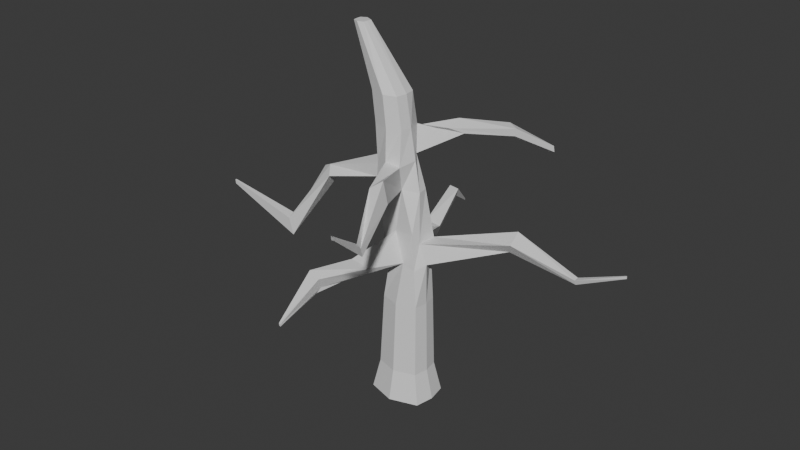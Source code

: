 # Source: Tree_2.blend  (saved by Blender 4.1.24; exported with 4.5.12 LTS)
import bpy
from mathutils import Matrix  # noqa: F401  (used for matrix-valued properties, if any)

bpy.ops.wm.read_factory_settings(use_empty=True)
scene = bpy.context.scene
scene.name = 'Scene'

# ---- collections
col_collection = bpy.data.collections.new('Collection'); scene.collection.children.link(col_collection)

# ---- images (referenced by path relative to the original .blend; pixels are not part of the script)
import os
ASSET_DIR = os.environ.get("B2B_ASSET_DIR", "")  # directory of the original .blend (textures are referenced by path, not embedded)
HERE = os.path.dirname(os.path.abspath(__file__))  # packed textures are extracted next to this script under _unpacked/

def load_image(name, relpath, width, height, colorspace="sRGB"):
    """Load a texture the original file referenced (path relative to the .blend, or extracted next to this script)."""
    p = next((c for c in (os.path.join(HERE, relpath), os.path.join(ASSET_DIR, relpath)) if relpath and os.path.exists(c)), "")
    if p:
        img = bpy.data.images.load(p, check_existing=True)
        img.name = name
    else:  # same state as the original file: an image datablock whose file is absent (Cycles renders it pink)
        img = bpy.data.images.new(name, width, height)
        img.source = "FILE"
        img.filepath = "//" + (relpath or name)
    img.colorspace_settings.name = colorspace
    return img
img_branch_png = load_image('Branch.png', 'Branch.png', 1024, 1024, 'sRGB')

# ---- materials (node trees are filled in below, after node groups)
mat_wood = bpy.data.materials.new('Wood')
mat_wood.use_transparent_shadow = False
mat_branch = bpy.data.materials.new('Branch')
mat_branch.surface_render_method = 'BLENDED'
mat_branch.blend_method = 'BLEND'

# ---- material node trees
mat_wood.use_nodes = True; mat_wood.node_tree.nodes.clear()
_N = mat_wood.node_tree.nodes; _L = mat_wood.node_tree.links
n0 = _N.new('ShaderNodeBsdfPrincipled'); n0.name = 'Principled BSDF'; n0.location = (10, 300)
n1 = _N.new('ShaderNodeOutputMaterial'); n1.name = 'Material Output'; n1.location = (300, 300)
_L.new(n0.outputs[0], n1.inputs[0])
n1.is_active_output = True
mat_branch.use_nodes = True; mat_branch.node_tree.nodes.clear()
_N = mat_branch.node_tree.nodes; _L = mat_branch.node_tree.links
n0 = _N.new('ShaderNodeOutputMaterial'); n0.name = 'Material Output'; n0.location = (300, 300)
n1 = _N.new('ShaderNodeTexImage'); n1.name = 'Image Texture'; n1.location = (-200, 300)
n1.image = img_branch_png
n1.extension = 'CLIP'
n2 = _N.new('ShaderNodeBsdfPrincipled'); n2.name = 'Principled BSDF'; n2.location = (0, 300)
_L.new(n1.outputs[0], n2.inputs[0])
_L.new(n1.outputs[1], n2.inputs[4])
_L.new(n2.outputs[0], n0.inputs[0])
n0.is_active_output = True

# ---- world
world_world = bpy.data.worlds.new('World'); scene.world = world_world
world_world.use_nodes = True; world_world.node_tree.nodes.clear()
_N = world_world.node_tree.nodes; _L = world_world.node_tree.links
n0 = _N.new('ShaderNodeOutputWorld'); n0.name = 'World Output'; n0.location = (300, 300)
n1 = _N.new('ShaderNodeBackground'); n1.name = 'Background'; n1.location = (10, 300)
n1.inputs[0].default_value = (0.05088, 0.05088, 0.05088, 1.0)
_L.new(n1.outputs[0], n0.inputs[0])
n0.is_active_output = True
world_world.color = (0.05088, 0.05088, 0.05088)
world_world.use_sun_shadow = False
world_world.sun_shadow_jitter_overblur = 0.0

# ---- meshes
me_cube_001 = bpy.data.meshes.new('Cube.001')
me_cube_001.from_pydata([(-1.205, 0.8448, -1.0), (1.205, -0.8164, -1.0), (0.9408, -0.6372, 0.3279), (1.205, 0.8164, -1.0), (0.9408, 0.6372, 0.3279), (-1.358, 1.361e-09, -1.0), (-1.06, 0.0, 0.3279), (1.358, 1.361e-09, -1.0), (1.06, 0.0, 0.3279), (0.0, 1.205, -1.0), (0.0, 0.9408, 0.3279), (0.0, -1.205, -1.0), (0.0, -0.9408, 0.3279), (0.04181, -0.433, 8.563), (0.0, 1.361e-09, -1.0), (-1.205, -0.8448, -1.0), (-0.9408, -0.6593, 0.3279), (-0.9408, 0.6593, 0.3279), (0.8885, -0.5635, 3.556), (0.8885, 0.5635, 3.556), (-0.8806, 0.0, 3.556), (0.9935, 0.0, 3.556), (0.05644, 0.832, 3.556), (0.05644, -0.832, 3.556), (-0.7756, -0.5831, 3.556), (-0.7756, 0.5831, 3.556), (0.5105, 0.4795, 8.433), (-0.9699, -0.05851, 8.633), (0.5999, -1.517e-08, 8.433), (-0.1649, 0.831, 8.415), (-0.175, -0.5681, 8.637), (-2.0, -0.2421, 14.88), (-1.133, -0.5575, 8.853), (-0.9056, 0.4962, 8.433), (-0.1724, -0.4795, 12.38), (-0.1724, 0.4795, 12.38), (-1.475, -5.498e-07, 12.41), (-0.08303, -5.452e-07, 12.38), (-0.6773, 0.708, 12.41), (-0.6773, -0.708, 12.41), (-1.385, -0.4962, 12.41), (-1.385, 0.4962, 12.41), (-1.959, 0.1482, 14.88), (-2.507, -0.07095, 14.88), (-1.968, -0.07095, 14.88), (-2.269, 0.2924, 14.88), (-2.253, -0.3236, 14.88), (-2.269, -8.829e-07, 14.88), (-2.475, -0.248, 14.88), (-2.517, 0.1552, 14.88), (-0.02631, 0.5519, 9.786), (-0.1593, 0.7468, 10.94), (-1.076, -0.5541, 9.44), (-1.225, -0.4962, 11.09), (-1.225, 0.4962, 11.09), (-1.065, 0.4962, 9.759), (-1.213, 0.1339, 9.647), (-1.315, -3.716e-07, 11.09), (0.1446, -3.685e-07, 11.06), (0.3723, -1.919e-07, 9.748), (-0.3346, 0.7981, 10.79), (-0.4464, 0.8762, 9.75), (-0.4824, -0.7883, 9.727), (-0.5174, -0.708, 11.09), (0.1651, -0.72, 9.624), (0.05523, -0.4795, 11.06), (0.764, -0.1948, 6.311), (1.109, -0.1644, 5.46), (0.7122, 0.6182, 5.699), (0.8051, 0.677, 6.306), (-0.9568, -1.011e-08, 6.807), (-0.9187, -5.055e-09, 5.182), (-0.5592, -0.5051, 5.079), (-0.7359, -0.5401, 6.077), (-0.5647, 0.6791, 5.868), (-0.615, 0.6027, 6.222), (0.4452, 1.007, 6.331), (0.05567, 0.8295, 5.345), (0.2586, -0.6034, 5.44), (-0.2545, -0.4461, 6.681), (0.7625, -0.5355, 5.182), (0.6365, -0.5075, 6.807), (-0.6275, -1.951, 5.324), (-1.332, -1.899, 5.625), (-0.4143, -2.015, 5.324), (-0.2492, -2.097, 5.651), (-1.28, 2.681, 5.023), (-1.062, 2.557, 5.73), (-0.6109, 2.893, 5.462), (-0.6242, 2.671, 5.074), (4.036, 1.369, 6.71), (3.811, 1.636, 6.247), (3.902, 1.958, 6.418), (3.86, 2.149, 6.958), (-3.376, -0.9325, 8.334), (-3.478, -0.2988, 8.088), (-3.619, -0.5867, 8.671), (-4.117, -0.3552, 8.418), (1.454, -2.93, 9.313), (0.9775, -3.083, 9.313), (0.8372, -3.229, 9.895), (1.22, -2.908, 10.17), (1.036, 2.226, 10.36), (0.7854, 1.597, 10.71), (0.711, 2.319, 10.91), (0.776, 2.319, 10.37), (-1.911, -3.379, 4.494), (-2.279, -3.355, 5.393), (-1.777, -3.268, 4.758), (-1.658, -3.511, 5.265), (-1.89, 5.284, 5.939), (-1.895, 5.28, 6.142), (-1.402, 5.222, 6.127), (-1.5, 5.233, 5.753), (-2.089, 6.638, 4.847), (-2.091, 6.636, 4.932), (-2.047, 6.65, 4.847), (-2.051, 6.648, 4.932), (6.484, 2.253, 5.673), (6.502, 2.337, 5.448), (6.488, 2.436, 5.448), (6.471, 2.515, 5.673), (8.473, 2.619, 6.417), (8.481, 2.619, 6.308), (8.475, 2.666, 6.308), (8.466, 2.664, 6.417), (1.872, 4.586, 9.711), (1.892, 4.654, 10.02), (1.478, 4.766, 10.16), (1.705, 4.66, 9.635), (2.574, 6.57, 8.548), (2.549, 6.54, 8.827), (2.454, 6.557, 8.722), (2.436, 6.603, 8.469), (-2.447, -5.031, 3.567), (-2.467, -5.014, 3.64), (-2.366, -5.043, 3.53), (-2.353, -5.048, 3.64), (2.171, -5.162, 8.314), (2.004, -5.178, 8.364), (2.087, -5.357, 8.883), (2.115, -5.182, 8.655), (2.799, -7.364, 10.09), (2.78, -7.364, 10.25), (2.857, -7.336, 10.25), (2.884, -7.336, 10.09), (-5.165, -1.366, 5.234), (-5.2, -1.174, 5.234), (-5.38, -1.366, 5.957), (-5.415, -0.895, 5.957), (-8.705, -1.237, 6.743), (-8.693, -1.303, 6.743), (-8.684, -1.237, 6.567), (-8.672, -1.303, 6.567)], [], [(5, 6, 17, 0), (9, 10, 4, 3), (7, 8, 2, 1), (11, 12, 16, 15), (14, 7, 1, 11), (16, 12, 23, 24), (17, 6, 20, 25), (9, 3, 7, 14), (3, 4, 8, 7), (15, 16, 6, 5), (0, 9, 14, 5), (4, 10, 22, 19), (12, 2, 18, 23), (5, 14, 11, 15), (1, 2, 12, 11), (0, 17, 10, 9), (69, 76, 29, 26), (76, 75, 33, 29), (66, 69, 26, 28), (70, 73, 32, 27), (2, 8, 21, 18), (6, 16, 24, 20), (10, 17, 25, 22), (8, 4, 19, 21), (60, 54, 41, 38), (58, 51, 35, 37), (57, 53, 40, 36), (54, 57, 36, 41), (73, 79, 30, 32), (79, 81, 13, 30), (81, 66, 28, 13), (75, 70, 27, 33), (36, 40, 48, 43), (41, 36, 43, 49), (34, 37, 44, 31), (39, 34, 31, 46), (51, 60, 38, 35), (53, 63, 39, 40), (63, 65, 34, 39), (65, 58, 37, 34), (37, 35, 42, 44), (38, 41, 49, 45), (35, 38, 45, 42), (40, 39, 46, 48), (48, 46, 47, 43), (45, 49, 43, 47), (31, 44, 47, 46), (45, 47, 44, 42), (13, 28, 59, 64), (64, 59, 58, 65), (64, 62, 100, 101), (62, 64, 65, 63), (32, 30, 62, 52), (52, 62, 63, 53), (26, 29, 61, 50), (51, 50, 102, 103), (33, 27, 56, 55), (55, 56, 57, 54), (56, 27, 95, 97), (56, 52, 53, 57), (28, 26, 50, 59), (59, 50, 51, 58), (29, 33, 55, 61), (61, 55, 54, 60), (25, 20, 71, 74), (74, 71, 70, 75), (18, 21, 67, 80), (80, 67, 66, 81), (23, 18, 80, 78), (78, 80, 81, 79), (24, 23, 78, 72), (78, 79, 85, 84), (20, 24, 72, 71), (71, 72, 73, 70), (21, 19, 68, 67), (67, 68, 92, 91), (22, 25, 74, 77), (77, 74, 86, 89), (19, 22, 77, 68), (68, 77, 76, 69), (85, 83, 107, 109), (72, 78, 84, 82), (73, 72, 82, 83), (79, 73, 83, 85), (87, 88, 112, 111), (76, 77, 89, 88), (74, 75, 87, 86), (75, 76, 88, 87), (91, 92, 120, 119), (69, 66, 90, 93), (68, 69, 93, 92), (66, 67, 91, 90), (97, 95, 147, 149), (52, 56, 97, 96), (32, 52, 96, 94), (27, 32, 94, 95), (101, 100, 140, 141), (13, 64, 101, 98), (30, 13, 98, 99), (62, 30, 99, 100), (105, 104, 128, 129), (60, 51, 103, 104), (61, 60, 104, 105), (50, 61, 105, 102), (106, 108, 136, 134), (84, 85, 109, 108), (82, 84, 108, 106), (83, 82, 106, 107), (112, 113, 116, 117), (88, 89, 113, 112), (89, 86, 110, 113), (86, 87, 111, 110), (113, 110, 114, 116), (110, 111, 115, 114), (111, 112, 117, 115), (116, 114, 115, 117), (120, 121, 125, 124), (90, 91, 119, 118), (93, 90, 118, 121), (92, 93, 121, 120), (123, 124, 125, 122), (119, 120, 124, 123), (118, 119, 123, 122), (121, 118, 122, 125), (126, 129, 133, 130), (102, 105, 129, 126), (103, 102, 126, 127), (104, 103, 127, 128), (130, 133, 132, 131), (127, 126, 130, 131), (128, 127, 131, 132), (129, 128, 132, 133), (134, 136, 137, 135), (107, 106, 134, 135), (109, 107, 135, 137), (108, 109, 137, 136), (138, 141, 144, 145), (100, 99, 139, 140), (98, 101, 141, 138), (99, 98, 138, 139), (139, 138, 145, 142), (141, 140, 143, 144), (140, 139, 142, 143), (148, 149, 150, 151), (95, 94, 146, 147), (96, 97, 149, 148), (94, 96, 148, 146), (147, 146, 153, 152), (146, 148, 151, 153), (149, 147, 152, 150)])
_uv = me_cube_001.uv_layers.new(name='UVMap')
_uv.uv.foreach_set('vector', [0.8887, 0.8321, 0.9588, 0.8348, 0.9588, 0.8693, 0.8887, 0.8763, 0.2241, 0.8917, 0.2199, 0.9614, 0.169, 0.9614, 0.1588, 0.8917, 0.4911, 0.8917, 0.4883, 0.9618, 0.4549, 0.9618, 0.4483, 0.8917, 0.3789, 0.8917, 0.375, 0.9614, 0.3244, 0.9614, 0.3141, 0.8917, 0.8887, 0.6827, 0.9587, 0.6827, 0.9509, 0.7248, 0.8887, 0.7448, 0.271, 0.1584, 0.2714, 0.1078, 0.438, 0.1078, 0.4377, 0.1526, 0.08975, 0.4191, 0.1243, 0.4191, 0.1227, 0.5858, 0.09211, 0.5858, 0.9587, 0.6701, 0.8965, 0.6501, 0.8887, 0.608, 0.9587, 0.608, 0.5464, 0.8917, 0.5399, 0.9618, 0.5064, 0.9618, 0.5036, 0.8917, 0.3915, 0.9618, 0.3985, 0.8917, 0.433, 0.8917, 0.4357, 0.9618, 0.04983, 0.8995, 0.06842, 0.9617, 0.006267, 0.9617, 0.006267, 0.8917, 0.271, 0.3219, 0.271, 0.271, 0.4376, 0.2754, 0.4376, 0.3205, 0.271, 0.3854, 0.271, 0.3345, 0.4376, 0.3359, 0.4376, 0.3809, 0.9587, 0.8195, 0.8887, 0.8195, 0.8887, 0.7574, 0.9509, 0.776, 0.1463, 0.8917, 0.1361, 0.9614, 0.08515, 0.9614, 0.08096, 0.8917, 0.3015, 0.8917, 0.2912, 0.9614, 0.2406, 0.9614, 0.2367, 0.8917, 0.1324, 0.7612, 0.1575, 0.7634, 0.1716, 0.8749, 0.1324, 0.8724, 0.006267, 0.7612, 0.06497, 0.7638, 0.06497, 0.8789, 0.02359, 0.8722, 0.2881, 0.7612, 0.3331, 0.7612, 0.3222, 0.8719, 0.2971, 0.871, 0.2152, 0.6381, 0.2439, 0.5994, 0.2439, 0.744, 0.217, 0.7323, 0.1368, 0.4191, 0.1702, 0.4191, 0.1696, 0.5856, 0.1401, 0.5856, 0.04267, 0.4191, 0.07722, 0.4191, 0.07486, 0.5858, 0.04431, 0.5858, 0.2714, 0.2216, 0.271, 0.171, 0.4377, 0.1768, 0.438, 0.2216, 0.1828, 0.4191, 0.2162, 0.4191, 0.213, 0.5856, 0.1834, 0.5856, 0.7743, 0.4189, 0.7994, 0.3747, 0.868, 0.3816, 0.8598, 0.4189, 0.8927, 0.5011, 0.8887, 0.4592, 0.9623, 0.4759, 0.9615, 0.5011, 0.7028, 0.8922, 0.7288, 0.8917, 0.7288, 0.9606, 0.7028, 0.9611, 0.7413, 0.8917, 0.7673, 0.8922, 0.7673, 0.9611, 0.7413, 0.9606, 0.1552, 0.5994, 0.1846, 0.6267, 0.2026, 0.7262, 0.1552, 0.744, 0.7743, 0.1581, 0.7743, 0.1116, 0.8683, 0.1294, 0.8742, 0.1418, 0.6563, 0.352, 0.6289, 0.3376, 0.7373, 0.318, 0.752, 0.352, 0.6289, 0.2433, 0.6625, 0.2108, 0.7566, 0.2154, 0.744, 0.2433, 0.3997, 0.6005, 0.4257, 0.5994, 0.409, 0.7383, 0.3997, 0.7387, 0.3425, 0.5994, 0.368, 0.6045, 0.3541, 0.742, 0.3425, 0.7407, 0.4559, 0.0314, 0.4551, 0.006267, 0.616, 0.02243, 0.6163, 0.0314, 0.006267, 0.4349, 0.03014, 0.4191, 0.03014, 0.5795, 0.01859, 0.5869, 0.8966, 0.03436, 0.8887, 0.02522, 0.972, 0.006267, 0.972, 0.0349, 0.8931, 0.5954, 0.8887, 0.5576, 0.9576, 0.5576, 0.962, 0.5954, 0.8934, 0.5451, 0.8887, 0.5136, 0.9574, 0.5168, 0.9623, 0.5451, 0.6135, 0.8925, 0.6386, 0.8917, 0.6386, 0.9605, 0.6135, 0.9613, 0.3452, 0.4191, 0.3703, 0.4213, 0.3565, 0.5803, 0.3452, 0.5808, 0.3828, 0.4191, 0.4145, 0.4402, 0.3951, 0.5801, 0.3828, 0.5722, 0.271, 0.2584, 0.2862, 0.2341, 0.4391, 0.2429, 0.4306, 0.2584, 0.476, 0.07582, 0.4551, 0.04394, 0.6076, 0.04394, 0.6142, 0.05407, 0.1176, 0.9866, 0.1063, 0.9911, 0.1063, 0.9743, 0.1188, 0.9774, 0.06595, 0.9925, 0.05288, 0.986, 0.05288, 0.9743, 0.0653, 0.9775, 0.09171, 0.9779, 0.09379, 0.9866, 0.07849, 0.9911, 0.07849, 0.9743, 0.02094, 0.9937, 0.006267, 0.9903, 0.006267, 0.9743, 0.01738, 0.9765, 0.6545, 0.9036, 0.6896, 0.8917, 0.6903, 0.9605, 0.6511, 0.9605, 0.8887, 0.4082, 0.8933, 0.3694, 0.9621, 0.3694, 0.9629, 0.3945, 0.33, 0.7303, 0.2984, 0.7427, 0.2984, 0.5994, 0.3276, 0.6019, 0.8952, 0.2557, 0.8887, 0.2223, 0.9641, 0.2239, 0.9654, 0.2557, 0.8826, 0.9144, 0.9279, 0.8917, 0.9279, 0.9512, 0.8927, 0.943, 0.7743, 0.6304, 0.7859, 0.5962, 0.856, 0.5925, 0.8596, 0.6304, 0.8887, 0.1509, 0.8958, 0.1122, 0.9662, 0.1122, 0.963, 0.1395, 0.679, 0.8623, 0.6183, 0.8623, 0.6519, 0.7612, 0.6693, 0.7964, 0.8412, 0.8917, 0.8701, 0.9017, 0.8616, 0.9557, 0.8412, 0.9606, 0.8922, 0.4415, 0.8887, 0.4208, 0.9634, 0.4208, 0.9609, 0.4467, 0.2287, 0.4191, 0.2824, 0.4292, 0.2572, 0.5597, 0.2287, 0.5836, 0.785, 0.6791, 0.7743, 0.643, 0.8595, 0.6473, 0.8595, 0.6733, 0.8887, 0.3028, 0.8895, 0.2776, 0.9641, 0.2682, 0.9575, 0.3028, 0.559, 0.8917, 0.5937, 0.8971, 0.6009, 0.9574, 0.559, 0.9605, 0.9633, 0.3153, 0.9576, 0.3568, 0.8887, 0.3568, 0.893, 0.3196, 0.8265, 0.96, 0.7891, 0.96, 0.7799, 0.8917, 0.8287, 0.9058, 0.631, 0.4012, 0.6289, 0.3707, 0.7125, 0.3645, 0.7508, 0.4012, 0.8093, 0.8351, 0.7743, 0.7952, 0.8582, 0.7952, 0.8276, 0.8306, 0.7753, 0.324, 0.7743, 0.2944, 0.873, 0.2944, 0.8593, 0.3209, 0.7743, 0.8749, 0.7864, 0.8476, 0.8327, 0.8578, 0.8584, 0.8749, 0.7743, 0.2819, 0.7804, 0.2372, 0.8627, 0.2542, 0.8727, 0.2819, 0.7909, 0.7204, 0.7743, 0.6961, 0.8583, 0.6917, 0.8583, 0.7382, 0.6915, 0.7612, 0.7362, 0.7644, 0.7362, 0.8628, 0.6955, 0.8405, 0.7816, 0.545, 0.7743, 0.4757, 0.8613, 0.5257, 0.8624, 0.545, 0.7751, 0.7812, 0.7743, 0.7507, 0.8537, 0.7507, 0.8589, 0.7827, 0.7807, 0.4632, 0.7743, 0.4314, 0.8266, 0.4334, 0.8645, 0.4632, 0.199, 0.7612, 0.2285, 0.7629, 0.2285, 0.8737, 0.1841, 0.8588, 0.1587, 0.4007, 0.1119, 0.4007, 0.1142, 0.2185, 0.129, 0.231, 0.6333, 0.6986, 0.6289, 0.6541, 0.7486, 0.6541, 0.725, 0.6895, 0.1198, 0.8748, 0.07751, 0.8792, 0.07751, 0.7612, 0.1092, 0.7732, 0.3457, 0.7612, 0.3908, 0.7612, 0.3908, 0.8534, 0.3552, 0.8717, 0.9404, 0.9189, 0.9697, 0.8917, 0.9697, 0.9471, 0.9447, 0.9504, 0.7494, 0.5306, 0.7176, 0.5776, 0.6289, 0.5604, 0.6446, 0.5306, 0.9652, 0.1634, 0.9652, 0.2098, 0.8887, 0.1838, 0.8901, 0.1724, 0.8903, 0.0997, 0.8887, 0.04743, 0.9632, 0.06076, 0.9703, 0.0997, 0.8747, 0.006267, 0.8541, 0.04074, 0.7773, 0.06294, 0.7743, 0.006267, 0.006267, 0.5994, 0.03766, 0.6063, 0.02972, 0.7375, 0.006267, 0.7478, 0.749, 0.5901, 0.7283, 0.6415, 0.6302, 0.6131, 0.6289, 0.5901, 0.7468, 0.1669, 0.7568, 0.1829, 0.6515, 0.1983, 0.6289, 0.1669, 0.7404, 0.4599, 0.749, 0.5181, 0.6289, 0.5181, 0.6375, 0.4871, 0.4551, 0.5304, 0.4611, 0.5119, 0.605, 0.5253, 0.6043, 0.5304, 0.006267, 0.02784, 0.04576, 0.006267, 0.04786, 0.1944, 0.006267, 0.2059, 0.0604, 0.1895, 0.07225, 0.1599, 0.2503, 0.1609, 0.2426, 0.1895, 0.006267, 0.2185, 0.05268, 0.2281, 0.03533, 0.3994, 0.006267, 0.4066, 0.2083, 0.3934, 0.1713, 0.3962, 0.1713, 0.2185, 0.2009, 0.2475, 0.295, 0.4191, 0.3327, 0.4191, 0.3212, 0.5832, 0.3068, 0.5556, 0.5473, 0.7248, 0.5192, 0.7364, 0.5192, 0.5994, 0.5466, 0.6046, 0.6289, 0.0414, 0.637, 0.0132, 0.7571, 0.006267, 0.7618, 0.0414, 0.4551, 0.4276, 0.4695, 0.402, 0.6065, 0.4131, 0.6033, 0.4276, 0.4551, 0.1372, 0.4844, 0.08835, 0.6127, 0.09174, 0.608, 0.1372, 0.6065, 0.321, 0.608, 0.3346, 0.4551, 0.3346, 0.4601, 0.3093, 0.461, 0.4994, 0.4551, 0.4402, 0.5993, 0.468, 0.6043, 0.4994, 0.2564, 0.6087, 0.2828, 0.5994, 0.2858, 0.737, 0.2564, 0.744, 0.7743, 0.3622, 0.7754, 0.3501, 0.8406, 0.3365, 0.8697, 0.3622, 0.7743, 0.2247, 0.7781, 0.1706, 0.8734, 0.1706, 0.8736, 0.1986, 0.5367, 0.8677, 0.5093, 0.8659, 0.5227, 0.7642, 0.5367, 0.7612, 0.7304, 0.7112, 0.7442, 0.7198, 0.6289, 0.7198, 0.629, 0.7152, 0.5676, 0.8604, 0.5492, 0.8665, 0.5492, 0.7617, 0.5789, 0.7612, 0.2756, 0.8691, 0.2656, 0.8747, 0.2656, 0.7749, 0.2745, 0.7612, 0.4599, 0.7755, 0.4968, 0.7612, 0.4968, 0.8691, 0.4469, 0.8649, 0.5914, 0.7612, 0.6058, 0.775, 0.5949, 0.8655, 0.5914, 0.8628, 0.123, 0.6149, 0.1401, 0.5994, 0.1427, 0.7433, 0.123, 0.7462, 0.4551, 0.2701, 0.4655, 0.2378, 0.6107, 0.2509, 0.5991, 0.2701, 0.1105, 0.747, 0.07176, 0.747, 0.08709, 0.5994, 0.09727, 0.6019, 0.8645, 0.5576, 0.8645, 0.58, 0.7744, 0.5737, 0.7743, 0.5715, 0.7565, 0.8514, 0.7488, 0.8584, 0.7488, 0.7642, 0.752, 0.7612, 0.8661, 0.07548, 0.8762, 0.09903, 0.7746, 0.09903, 0.7743, 0.09693, 0.1645, 0.9743, 0.1668, 0.9744, 0.1668, 0.9788, 0.1646, 0.9788, 0.6289, 0.7439, 0.6331, 0.7324, 0.743, 0.7386, 0.7411, 0.7439, 0.6035, 0.5429, 0.6043, 0.5728, 0.4551, 0.5728, 0.4602, 0.5615, 0.6063, 0.3472, 0.5978, 0.3895, 0.4562, 0.3606, 0.4551, 0.3472, 0.468, 0.2252, 0.4551, 0.1986, 0.6063, 0.1986, 0.6117, 0.2097, 0.1495, 0.9743, 0.152, 0.9743, 0.1519, 0.98, 0.1496, 0.98, 0.4084, 0.8734, 0.4033, 0.8734, 0.4058, 0.7612, 0.4083, 0.7612, 0.2411, 0.7644, 0.2531, 0.7612, 0.2531, 0.8734, 0.2477, 0.8753, 0.4209, 0.7629, 0.4343, 0.7612, 0.4343, 0.8723, 0.432, 0.8724, 0.6289, 0.3054, 0.6314, 0.2956, 0.7542, 0.2972, 0.7529, 0.3054, 0.5741, 0.7342, 0.5598, 0.7347, 0.5598, 0.5994, 0.5699, 0.6009, 0.4424, 0.08134, 0.4044, 0.09109, 0.271, 0.09528, 0.271, 0.07885, 0.4115, 0.04282, 0.4424, 0.06631, 0.271, 0.06631, 0.2738, 0.04313, 0.03347, 0.9792, 0.04035, 0.9743, 0.04035, 0.9877, 0.03586, 0.9935, 0.6289, 0.1543, 0.634, 0.1387, 0.7579, 0.1429, 0.7489, 0.1543, 0.6289, 0.1262, 0.6368, 0.1042, 0.7558, 0.1191, 0.7577, 0.1262, 0.4813, 0.6158, 0.5067, 0.5994, 0.5067, 0.7282, 0.4972, 0.7375, 0.1326, 0.9788, 0.1313, 0.9743, 0.137, 0.9743, 0.1362, 0.9805, 0.7569, 0.05393, 0.724, 0.09166, 0.6289, 0.05628, 0.6321, 0.05393, 0.6293, 0.4474, 0.6289, 0.4137, 0.7506, 0.4413, 0.75, 0.4474, 0.7419, 0.2558, 0.7536, 0.2831, 0.6328, 0.2831, 0.6289, 0.279, 0.4551, 0.2968, 0.4659, 0.2826, 0.609, 0.29, 0.6044, 0.2968, 0.4382, 0.5994, 0.4688, 0.6082, 0.4668, 0.738, 0.4382, 0.7369, 0.5848, 0.1498, 0.6126, 0.1861, 0.4645, 0.1861, 0.4551, 0.1709, 0.5866, 0.5994, 0.6124, 0.5994, 0.6124, 0.7308, 0.6038, 0.7281, 0.0502, 0.5994, 0.05922, 0.5994, 0.05803, 0.7487, 0.05344, 0.7486, 0.3806, 0.5994, 0.3872, 0.6127, 0.3848, 0.7428, 0.3806, 0.7427, 0.4271, 0.4431, 0.4426, 0.4191, 0.4426, 0.5684, 0.4357, 0.573, 0.2209, 0.2185, 0.2452, 0.2185, 0.2401, 0.3937, 0.2367, 0.3934, 0.09933, 0.3948, 0.06521, 0.4044, 0.06521, 0.2185, 0.07528, 0.2187, 0.4426, 0.006267, 0.4212, 0.02888, 0.2751, 0.03028, 0.271, 0.006267, 0.2463, 0.006267, 0.2585, 0.03134, 0.08699, 0.0347, 0.0604, 0.006267, 0.2527, 0.1375, 0.2545, 0.1474, 0.06103, 0.1474, 0.0604, 0.144, 0.2581, 0.04723, 0.2345, 0.07818, 0.0604, 0.05531, 0.06464, 0.04723, 0.2338, 0.09072, 0.2572, 0.125, 0.06479, 0.125, 0.0604, 0.117])
_ca = me_cube_001.color_attributes.new('Attribute', 'BYTE_COLOR', 'CORNER')
_ca.data.foreach_set('color', [1.0, 1.0, 1.0, 1.0, 1.0, 1.0, 1.0, 1.0, 1.0, 1.0, 1.0, 1.0, 1.0, 1.0, 1.0, 1.0, 1.0, 1.0, 1.0, 1.0, 1.0, 1.0, 1.0, 1.0, 1.0, 1.0, 1.0, 1.0, 1.0, 1.0, 1.0, 1.0, 1.0, 1.0, 1.0, 1.0, 1.0, 1.0, 1.0, 1.0, 1.0, 1.0, 1.0, 1.0, 1.0, 1.0, 1.0, 1.0, 1.0, 1.0, 1.0, 1.0, 1.0, 1.0, 1.0, 1.0, 1.0, 1.0, 1.0, 1.0, 1.0, 1.0, 1.0, 1.0, 1.0, 1.0, 1.0, 1.0, 1.0, 1.0, 1.0, 1.0, 1.0, 1.0, 1.0, 1.0, 1.0, 1.0, 1.0, 1.0, 1.0, 1.0, 1.0, 1.0, 1.0, 1.0, 1.0, 1.0, 1.0, 1.0, 1.0, 1.0, 1.0, 1.0, 1.0, 1.0, 1.0, 1.0, 1.0, 1.0, 1.0, 1.0, 1.0, 1.0, 1.0, 1.0, 1.0, 1.0, 1.0, 1.0, 1.0, 1.0, 1.0, 1.0, 1.0, 1.0, 1.0, 1.0, 1.0, 1.0, 1.0, 1.0, 1.0, 1.0, 1.0, 1.0, 1.0, 1.0, 1.0, 1.0, 1.0, 1.0, 1.0, 1.0, 1.0, 1.0, 1.0, 1.0, 1.0, 1.0, 1.0, 1.0, 1.0, 1.0, 1.0, 1.0, 1.0, 1.0, 1.0, 1.0, 1.0, 1.0, 1.0, 1.0, 1.0, 1.0, 1.0, 1.0, 1.0, 1.0, 1.0, 1.0, 1.0, 1.0, 1.0, 1.0, 1.0, 1.0, 1.0, 1.0, 1.0, 1.0, 1.0, 1.0, 1.0, 1.0, 1.0, 1.0, 1.0, 1.0, 1.0, 1.0, 1.0, 1.0, 1.0, 1.0, 1.0, 1.0, 1.0, 1.0, 1.0, 1.0, 1.0, 1.0, 1.0, 1.0, 1.0, 1.0, 1.0, 1.0, 1.0, 1.0, 1.0, 1.0, 1.0, 1.0, 1.0, 1.0, 1.0, 1.0, 1.0, 1.0, 1.0, 1.0, 1.0, 1.0, 1.0, 1.0, 1.0, 1.0, 1.0, 1.0, 1.0, 1.0, 1.0, 1.0, 1.0, 1.0, 1.0, 1.0, 1.0, 1.0, 1.0, 1.0, 1.0, 1.0, 1.0, 1.0, 1.0, 1.0, 1.0, 1.0, 1.0, 1.0, 1.0, 1.0, 1.0, 1.0, 1.0, 1.0, 1.0, 1.0, 1.0, 1.0, 1.0, 1.0, 1.0, 1.0, 1.0, 1.0, 1.0, 1.0, 1.0, 1.0, 1.0, 1.0, 1.0, 1.0, 1.0, 1.0, 1.0, 1.0, 1.0, 1.0, 1.0, 1.0, 1.0, 1.0, 1.0, 1.0, 1.0, 1.0, 1.0, 1.0, 1.0, 1.0, 1.0, 1.0, 1.0, 1.0, 1.0, 1.0, 1.0, 1.0, 1.0, 1.0, 1.0, 1.0, 1.0, 1.0, 1.0, 1.0, 1.0, 1.0, 1.0, 1.0, 1.0, 1.0, 1.0, 1.0, 1.0, 1.0, 1.0, 1.0, 1.0, 1.0, 1.0, 1.0, 1.0, 1.0, 1.0, 1.0, 1.0, 1.0, 1.0, 1.0, 1.0, 1.0, 1.0, 1.0, 1.0, 1.0, 1.0, 1.0, 1.0, 1.0, 1.0, 1.0, 1.0, 1.0, 1.0, 1.0, 1.0, 1.0, 1.0, 1.0, 1.0, 1.0, 1.0, 1.0, 1.0, 1.0, 1.0, 1.0, 1.0, 1.0, 1.0, 1.0, 1.0, 1.0, 1.0, 1.0, 1.0, 1.0, 1.0, 1.0, 1.0, 1.0, 1.0, 1.0, 1.0, 1.0, 1.0, 1.0, 1.0, 1.0, 1.0, 1.0, 1.0, 1.0, 1.0, 1.0, 1.0, 1.0, 1.0, 1.0, 1.0, 1.0, 1.0, 1.0, 1.0, 1.0, 1.0, 1.0, 1.0, 1.0, 1.0, 1.0, 1.0, 1.0, 1.0, 1.0, 1.0, 1.0, 1.0, 1.0, 1.0, 1.0, 1.0, 1.0, 1.0, 1.0, 1.0, 1.0, 1.0, 1.0, 1.0, 1.0, 1.0, 1.0, 1.0, 1.0, 1.0, 1.0, 1.0, 1.0, 1.0, 1.0, 1.0, 1.0, 1.0, 1.0, 1.0, 1.0, 1.0, 1.0, 1.0, 1.0, 1.0, 1.0, 1.0, 1.0, 1.0, 1.0, 1.0, 1.0, 1.0, 1.0, 1.0, 1.0, 1.0, 1.0, 1.0, 1.0, 1.0, 1.0, 1.0, 1.0, 1.0, 1.0, 1.0, 1.0, 1.0, 1.0, 1.0, 1.0, 1.0, 1.0, 1.0, 1.0, 1.0, 1.0, 1.0, 1.0, 1.0, 1.0, 1.0, 1.0, 1.0, 1.0, 1.0, 1.0, 1.0, 1.0, 1.0, 1.0, 1.0, 1.0, 1.0, 1.0, 1.0, 1.0, 1.0, 1.0, 1.0, 1.0, 1.0, 1.0, 1.0, 1.0, 1.0, 1.0, 1.0, 1.0, 1.0, 1.0, 1.0, 1.0, 1.0, 1.0, 1.0, 1.0, 1.0, 1.0, 1.0, 1.0, 1.0, 1.0, 1.0, 1.0, 1.0, 1.0, 1.0, 1.0, 1.0, 1.0, 1.0, 1.0, 1.0, 1.0, 1.0, 1.0, 1.0, 1.0, 1.0, 1.0, 1.0, 1.0, 1.0, 1.0, 1.0, 1.0, 1.0, 1.0, 1.0, 1.0, 1.0, 1.0, 1.0, 1.0, 1.0, 1.0, 1.0, 1.0, 1.0, 1.0, 1.0, 1.0, 1.0, 1.0, 1.0, 1.0, 1.0, 1.0, 1.0, 1.0, 1.0, 1.0, 1.0, 1.0, 1.0, 1.0, 1.0, 1.0, 1.0, 1.0, 1.0, 1.0, 1.0, 1.0, 1.0, 1.0, 1.0, 1.0, 1.0, 1.0, 1.0, 1.0, 1.0, 1.0, 1.0, 1.0, 1.0, 1.0, 1.0, 1.0, 1.0, 1.0, 1.0, 1.0, 1.0, 1.0, 1.0, 1.0, 1.0, 1.0, 1.0, 1.0, 1.0, 1.0, 1.0, 1.0, 1.0, 1.0, 1.0, 1.0, 1.0, 1.0, 1.0, 1.0, 1.0, 1.0, 1.0, 1.0, 1.0, 1.0, 1.0, 1.0, 1.0, 1.0, 1.0, 1.0, 1.0, 1.0, 1.0, 1.0, 1.0, 1.0, 1.0, 1.0, 1.0, 1.0, 1.0, 1.0, 1.0, 1.0, 1.0, 1.0, 1.0, 1.0, 1.0, 1.0, 1.0, 1.0, 1.0, 1.0, 1.0, 1.0, 1.0, 1.0, 1.0, 1.0, 1.0, 1.0, 1.0, 1.0, 1.0, 1.0, 1.0, 1.0, 1.0, 1.0, 1.0, 1.0, 1.0, 1.0, 1.0, 1.0, 1.0, 1.0, 1.0, 1.0, 1.0, 1.0, 1.0, 1.0, 1.0, 1.0, 1.0, 1.0, 1.0, 1.0, 1.0, 1.0, 1.0, 1.0, 1.0, 1.0, 1.0, 1.0, 1.0, 1.0, 1.0, 1.0, 1.0, 1.0, 1.0, 1.0, 1.0, 1.0, 1.0, 1.0, 1.0, 1.0, 1.0, 1.0, 1.0, 1.0, 1.0, 1.0, 1.0, 1.0, 1.0, 1.0, 1.0, 1.0, 1.0, 1.0, 1.0, 1.0, 1.0, 1.0, 1.0, 1.0, 1.0, 1.0, 1.0, 1.0, 1.0, 1.0, 1.0, 1.0, 1.0, 1.0, 1.0, 1.0, 1.0, 1.0, 1.0, 1.0, 1.0, 1.0, 1.0, 1.0, 1.0, 1.0, 1.0, 1.0, 1.0, 1.0, 1.0, 1.0, 1.0, 1.0, 1.0, 1.0, 1.0, 1.0, 1.0, 1.0, 1.0, 1.0, 1.0, 1.0, 1.0, 1.0, 1.0, 1.0, 1.0, 1.0, 1.0, 1.0, 1.0, 1.0, 1.0, 1.0, 1.0, 1.0, 1.0, 1.0, 1.0, 1.0, 1.0, 1.0, 1.0, 1.0, 1.0, 1.0, 1.0, 1.0, 1.0, 1.0, 1.0, 1.0, 1.0, 1.0, 1.0, 1.0, 1.0, 1.0, 1.0, 1.0, 1.0, 1.0, 1.0, 1.0, 1.0, 1.0, 1.0, 1.0, 1.0, 1.0, 1.0, 1.0, 1.0, 1.0, 1.0, 1.0, 1.0, 1.0, 1.0, 1.0, 1.0, 1.0, 1.0, 1.0, 1.0, 1.0, 1.0, 1.0, 1.0, 1.0, 1.0, 1.0, 1.0, 1.0, 1.0, 1.0, 1.0, 1.0, 1.0, 1.0, 1.0, 1.0, 1.0, 1.0, 1.0, 1.0, 1.0, 1.0, 1.0, 1.0, 1.0, 1.0, 1.0, 1.0, 1.0, 1.0, 1.0, 1.0, 1.0, 1.0, 1.0, 1.0, 1.0, 1.0, 1.0, 1.0, 1.0, 1.0, 1.0, 1.0, 1.0, 1.0, 1.0, 1.0, 1.0, 1.0, 1.0, 1.0, 1.0, 1.0, 1.0, 1.0, 1.0, 1.0, 1.0, 1.0, 1.0, 1.0, 1.0, 1.0, 1.0, 1.0, 1.0, 1.0, 1.0, 1.0, 1.0, 1.0, 1.0, 1.0, 1.0, 1.0, 1.0, 1.0, 1.0, 1.0, 1.0, 1.0, 1.0, 1.0, 1.0, 1.0, 1.0, 1.0, 1.0, 1.0, 1.0, 1.0, 1.0, 1.0, 1.0, 1.0, 1.0, 1.0, 1.0, 1.0, 1.0, 1.0, 1.0, 1.0, 1.0, 1.0, 1.0, 1.0, 1.0, 1.0, 1.0, 1.0, 1.0, 1.0, 1.0, 1.0, 1.0, 1.0, 1.0, 1.0, 1.0, 1.0, 1.0, 1.0, 1.0, 1.0, 1.0, 1.0, 1.0, 1.0, 1.0, 1.0, 1.0, 1.0, 1.0, 1.0, 1.0, 1.0, 1.0, 1.0, 1.0, 1.0, 1.0, 1.0, 1.0, 1.0, 1.0, 1.0, 1.0, 1.0, 1.0, 1.0, 1.0, 1.0, 1.0, 1.0, 1.0, 1.0, 1.0, 1.0, 1.0, 1.0, 1.0, 1.0, 1.0, 1.0, 1.0, 1.0, 1.0, 1.0, 1.0, 1.0, 1.0, 1.0, 1.0, 1.0, 1.0, 1.0, 1.0, 1.0, 1.0, 1.0, 1.0, 1.0, 1.0, 1.0, 1.0, 1.0, 1.0, 1.0, 1.0, 1.0, 1.0, 1.0, 1.0, 1.0, 1.0, 1.0, 1.0, 1.0, 1.0, 1.0, 1.0, 1.0, 1.0, 1.0, 1.0, 1.0, 1.0, 1.0, 1.0, 1.0, 1.0, 1.0, 1.0, 1.0, 1.0, 1.0, 1.0, 1.0, 1.0, 1.0, 1.0, 1.0, 1.0, 1.0, 1.0, 1.0, 1.0, 1.0, 1.0, 1.0, 1.0, 1.0, 1.0, 1.0, 1.0, 1.0, 1.0, 1.0, 1.0, 1.0, 1.0, 1.0, 1.0, 1.0, 1.0, 1.0, 1.0, 1.0, 1.0, 1.0, 1.0, 1.0, 1.0, 1.0, 1.0, 1.0, 1.0, 1.0, 1.0, 1.0, 1.0, 1.0, 1.0, 1.0, 1.0, 1.0, 1.0, 1.0, 1.0, 1.0, 1.0, 1.0, 1.0, 1.0, 1.0, 1.0, 1.0, 1.0, 1.0, 1.0, 1.0, 1.0, 1.0, 1.0, 1.0, 1.0, 1.0, 1.0, 1.0, 1.0, 1.0, 1.0, 1.0, 1.0, 1.0, 1.0, 1.0, 1.0, 1.0, 1.0, 1.0, 1.0, 1.0, 1.0, 1.0, 1.0, 1.0, 1.0, 1.0, 1.0, 1.0, 1.0, 1.0, 1.0, 1.0, 1.0, 1.0, 1.0, 1.0, 1.0, 1.0, 1.0, 1.0, 1.0, 1.0, 1.0, 1.0, 1.0, 1.0, 1.0, 1.0, 1.0, 1.0, 1.0, 1.0, 1.0, 1.0, 1.0, 1.0, 1.0, 1.0, 1.0, 1.0, 1.0, 1.0, 1.0, 1.0, 1.0, 1.0, 1.0, 1.0, 1.0, 1.0, 1.0, 1.0, 1.0, 1.0, 1.0, 1.0, 1.0, 1.0, 1.0, 1.0, 1.0, 1.0, 1.0, 1.0, 1.0, 1.0, 1.0, 1.0, 1.0, 1.0, 1.0, 1.0, 1.0, 1.0, 1.0, 1.0, 1.0, 1.0, 1.0, 1.0, 1.0, 1.0, 1.0, 1.0, 1.0, 1.0, 1.0, 1.0, 1.0, 1.0, 1.0, 1.0, 1.0, 1.0, 1.0, 1.0, 1.0, 1.0, 1.0, 1.0, 1.0, 1.0, 1.0, 1.0, 1.0, 1.0, 1.0, 1.0, 1.0, 1.0, 1.0, 1.0, 1.0, 1.0, 1.0, 1.0, 1.0, 1.0, 1.0, 1.0, 1.0, 1.0, 1.0, 1.0, 1.0, 1.0, 1.0, 1.0, 1.0, 1.0, 1.0, 1.0, 1.0, 1.0, 1.0, 1.0, 1.0, 1.0, 1.0, 1.0, 1.0, 1.0, 1.0, 1.0, 1.0, 1.0, 1.0, 1.0, 1.0, 1.0, 1.0, 1.0, 1.0, 1.0, 1.0, 1.0, 1.0, 1.0, 1.0, 1.0, 1.0, 1.0, 1.0, 1.0, 1.0, 1.0, 1.0, 1.0, 1.0, 1.0, 1.0, 1.0, 1.0, 1.0, 1.0, 1.0, 1.0, 1.0, 1.0, 1.0, 1.0, 1.0, 1.0, 1.0, 1.0, 1.0, 1.0, 1.0, 1.0, 1.0, 1.0, 1.0, 1.0, 1.0, 1.0, 1.0, 1.0, 1.0, 1.0, 1.0, 1.0, 1.0, 1.0, 1.0, 1.0, 1.0, 1.0, 1.0, 1.0, 1.0, 1.0, 1.0, 1.0, 1.0, 1.0, 1.0, 1.0, 1.0, 1.0, 1.0, 1.0, 1.0, 1.0, 1.0, 1.0, 1.0, 1.0, 1.0, 1.0, 1.0, 1.0, 1.0, 1.0, 1.0, 1.0, 1.0, 1.0, 1.0, 1.0, 1.0, 1.0, 1.0, 1.0, 1.0, 1.0, 1.0, 1.0, 1.0, 1.0, 1.0, 1.0, 1.0, 1.0, 1.0, 1.0, 1.0, 1.0, 1.0, 1.0, 1.0, 1.0, 1.0, 1.0, 1.0, 1.0, 1.0, 1.0, 1.0, 1.0, 1.0, 1.0, 1.0, 1.0, 1.0, 1.0, 1.0, 1.0, 1.0, 1.0, 1.0, 1.0, 1.0, 1.0, 1.0, 1.0, 1.0, 1.0, 1.0, 1.0, 1.0, 1.0, 1.0, 1.0, 1.0, 1.0, 1.0, 1.0, 1.0, 1.0, 1.0, 1.0, 1.0, 1.0, 1.0, 1.0, 1.0, 1.0, 1.0, 1.0, 1.0, 1.0, 1.0, 1.0, 1.0, 1.0, 1.0, 1.0, 1.0, 1.0, 1.0, 1.0, 1.0, 1.0, 1.0, 1.0, 1.0, 1.0, 1.0, 1.0, 1.0, 1.0, 1.0, 1.0, 1.0, 1.0, 1.0, 1.0, 1.0, 1.0, 1.0, 1.0, 1.0, 1.0, 1.0, 1.0, 1.0, 1.0, 1.0, 1.0, 1.0, 1.0, 1.0, 1.0, 1.0, 1.0, 1.0, 1.0, 1.0, 1.0, 1.0, 1.0, 1.0, 1.0, 1.0, 1.0, 1.0, 1.0, 1.0, 1.0, 1.0, 1.0, 1.0, 1.0, 1.0, 1.0, 1.0, 1.0, 1.0, 1.0, 1.0, 1.0, 1.0, 1.0, 1.0, 1.0, 1.0, 1.0, 1.0, 1.0, 1.0, 1.0, 1.0, 1.0, 1.0, 1.0, 1.0, 1.0, 1.0, 1.0, 1.0, 1.0, 1.0, 1.0, 1.0, 1.0, 1.0, 1.0, 1.0, 1.0, 1.0, 1.0, 1.0, 1.0, 1.0, 1.0, 1.0, 1.0, 1.0, 1.0, 1.0, 1.0, 1.0, 1.0, 1.0, 1.0, 1.0, 1.0, 1.0, 1.0, 1.0, 1.0, 1.0, 1.0, 1.0, 1.0, 1.0, 1.0, 1.0, 1.0, 1.0, 1.0, 1.0, 1.0, 1.0, 1.0, 1.0, 1.0, 1.0, 1.0, 1.0, 1.0, 1.0, 1.0, 1.0, 1.0, 1.0, 1.0, 1.0, 1.0, 1.0, 1.0, 1.0, 1.0, 1.0, 1.0, 1.0, 1.0, 1.0, 1.0, 1.0, 1.0, 1.0, 1.0, 1.0, 1.0, 1.0, 1.0, 1.0, 1.0, 1.0, 1.0, 1.0, 1.0, 1.0, 1.0, 1.0, 1.0, 1.0, 1.0, 1.0, 1.0, 1.0, 1.0, 1.0, 1.0, 1.0, 1.0, 1.0, 1.0, 1.0, 1.0, 1.0, 1.0, 1.0, 1.0, 1.0, 1.0, 1.0, 1.0, 1.0, 1.0, 1.0, 1.0, 1.0, 1.0, 1.0, 1.0, 1.0, 1.0, 1.0, 1.0, 1.0, 1.0, 1.0, 1.0, 1.0, 1.0, 1.0, 1.0, 1.0, 1.0, 1.0, 1.0, 1.0, 1.0, 1.0, 1.0, 1.0, 1.0, 1.0, 1.0, 1.0, 1.0, 1.0, 1.0, 1.0, 1.0, 1.0, 1.0, 1.0, 1.0, 1.0, 1.0, 1.0, 1.0, 1.0, 1.0, 1.0, 1.0, 1.0, 1.0, 1.0, 1.0, 1.0, 1.0, 1.0, 1.0, 1.0, 1.0, 1.0, 1.0, 1.0, 1.0, 1.0, 1.0, 1.0, 1.0, 1.0, 1.0, 1.0, 1.0, 1.0, 1.0, 1.0, 1.0, 1.0, 1.0, 1.0, 1.0, 1.0, 1.0, 1.0, 1.0, 1.0, 1.0, 1.0, 1.0, 1.0, 1.0, 1.0, 1.0, 1.0, 1.0, 1.0, 1.0, 1.0, 1.0, 1.0, 1.0, 1.0, 1.0, 1.0, 1.0, 1.0, 1.0, 1.0, 1.0, 1.0, 1.0, 1.0, 1.0, 1.0, 1.0, 1.0, 1.0, 1.0, 1.0, 1.0, 1.0, 1.0, 1.0, 1.0, 1.0, 1.0, 1.0, 1.0, 1.0, 1.0, 1.0, 1.0, 1.0, 1.0, 1.0, 1.0, 1.0, 1.0, 1.0, 1.0, 1.0, 1.0, 1.0, 1.0, 1.0, 1.0, 1.0, 1.0, 1.0, 1.0, 1.0, 1.0, 1.0, 1.0, 1.0, 1.0, 1.0, 1.0, 1.0, 1.0, 1.0, 1.0, 1.0, 1.0, 1.0, 1.0, 1.0, 1.0, 1.0, 1.0, 1.0, 1.0, 1.0, 1.0, 1.0, 1.0, 1.0, 1.0, 1.0, 1.0, 1.0, 1.0, 1.0, 1.0, 1.0, 1.0, 1.0, 1.0, 1.0, 1.0, 1.0, 1.0, 1.0, 1.0, 1.0, 1.0, 1.0, 1.0, 1.0, 1.0, 1.0, 1.0, 1.0, 1.0, 1.0, 1.0, 1.0, 1.0, 1.0, 1.0, 1.0, 1.0, 1.0, 1.0, 1.0, 1.0, 1.0, 1.0, 1.0, 1.0, 1.0, 1.0, 1.0, 1.0, 1.0, 1.0, 1.0, 1.0, 1.0, 1.0, 1.0, 1.0, 1.0, 1.0, 1.0, 1.0, 1.0, 1.0, 1.0, 1.0, 1.0, 1.0, 1.0, 1.0, 1.0, 1.0, 1.0, 1.0, 1.0, 1.0, 1.0, 1.0, 1.0, 1.0, 1.0, 1.0, 1.0, 1.0, 1.0, 1.0, 1.0, 1.0, 1.0, 1.0, 1.0, 1.0, 1.0, 1.0, 1.0, 1.0, 1.0, 1.0, 1.0, 1.0, 1.0, 1.0, 1.0, 1.0, 1.0, 1.0, 1.0, 1.0, 1.0, 1.0, 1.0, 1.0, 1.0, 1.0, 1.0, 1.0, 1.0, 1.0, 1.0, 1.0, 1.0, 1.0, 1.0, 1.0, 1.0, 1.0, 1.0, 1.0, 1.0, 1.0, 1.0, 1.0, 1.0, 1.0, 1.0, 1.0, 1.0, 1.0, 1.0, 1.0, 1.0, 1.0, 1.0, 1.0, 1.0, 1.0, 1.0, 1.0, 1.0, 1.0, 1.0, 1.0, 1.0, 1.0, 1.0, 1.0, 1.0, 1.0, 1.0, 1.0, 1.0, 1.0, 1.0, 1.0, 1.0, 1.0, 1.0, 1.0, 1.0, 1.0, 1.0, 1.0, 1.0, 1.0, 1.0, 1.0, 1.0, 1.0, 1.0, 1.0, 1.0, 1.0, 1.0, 1.0, 1.0, 1.0, 1.0, 1.0, 1.0, 1.0, 1.0, 1.0, 1.0, 1.0, 1.0, 1.0, 1.0, 1.0, 1.0, 1.0, 1.0, 1.0, 1.0, 1.0, 1.0, 1.0, 1.0, 1.0, 1.0, 1.0, 1.0, 1.0, 1.0, 1.0, 1.0, 1.0, 1.0, 1.0, 1.0, 1.0, 1.0, 1.0, 1.0, 1.0, 1.0, 1.0, 1.0, 1.0, 1.0, 1.0, 1.0, 1.0, 1.0, 1.0, 1.0, 1.0, 1.0, 1.0, 1.0, 1.0, 1.0, 1.0, 1.0, 1.0, 1.0, 1.0, 1.0, 1.0, 1.0, 1.0, 1.0, 1.0, 1.0, 1.0, 1.0, 1.0, 1.0, 1.0, 1.0, 1.0, 1.0, 1.0, 1.0, 1.0, 1.0, 1.0, 1.0, 1.0, 1.0, 1.0, 1.0, 1.0, 1.0, 1.0, 1.0, 1.0, 1.0, 1.0, 1.0, 1.0, 1.0, 1.0, 1.0, 1.0, 1.0, 1.0, 1.0, 1.0, 1.0, 1.0, 1.0, 1.0, 1.0, 1.0, 1.0, 1.0, 1.0, 1.0, 1.0, 1.0, 1.0, 1.0, 1.0, 1.0, 1.0, 1.0, 1.0, 1.0, 1.0, 1.0, 1.0, 1.0, 1.0, 1.0, 1.0, 1.0, 1.0, 1.0, 1.0, 1.0, 1.0, 1.0, 1.0, 1.0, 1.0, 1.0, 1.0, 1.0, 1.0, 1.0, 1.0, 1.0, 1.0, 1.0, 1.0, 1.0, 1.0, 1.0, 1.0, 1.0, 1.0, 1.0, 1.0, 1.0, 1.0, 1.0, 1.0, 1.0, 1.0, 1.0, 1.0, 1.0, 1.0, 1.0, 1.0, 1.0, 1.0, 1.0, 1.0, 1.0, 1.0, 1.0, 1.0, 1.0, 1.0, 1.0, 1.0, 1.0, 1.0, 1.0, 1.0, 1.0, 1.0, 1.0, 1.0, 1.0, 1.0, 1.0, 1.0, 1.0, 1.0, 1.0, 1.0, 1.0, 1.0, 1.0, 1.0, 1.0, 1.0, 1.0, 1.0, 1.0, 1.0, 1.0, 1.0, 1.0, 1.0, 1.0, 1.0, 1.0, 1.0, 1.0, 1.0, 1.0, 1.0, 1.0, 1.0, 1.0, 1.0, 1.0, 1.0, 1.0, 1.0, 1.0, 1.0, 1.0, 1.0, 1.0, 1.0, 1.0, 1.0, 1.0, 1.0, 1.0, 1.0, 1.0, 1.0, 1.0, 1.0, 1.0, 1.0, 1.0, 1.0, 1.0, 1.0, 1.0, 1.0, 1.0, 1.0, 1.0, 1.0, 1.0, 1.0, 1.0, 1.0, 1.0, 1.0, 1.0, 1.0, 1.0, 1.0, 1.0, 1.0, 1.0, 1.0, 1.0, 1.0, 1.0, 1.0, 1.0, 1.0, 1.0, 1.0, 1.0, 1.0, 1.0, 1.0, 1.0, 1.0, 1.0, 1.0, 1.0, 1.0, 1.0, 1.0, 1.0, 1.0, 1.0, 1.0, 1.0, 1.0, 1.0, 1.0, 1.0, 1.0, 1.0, 1.0, 1.0, 1.0, 1.0, 1.0, 1.0, 1.0, 1.0, 1.0, 1.0, 1.0, 1.0, 1.0, 1.0, 1.0, 1.0, 1.0, 1.0, 1.0, 1.0, 1.0, 1.0, 1.0, 1.0, 1.0, 1.0, 1.0, 1.0, 1.0, 1.0, 1.0, 1.0, 1.0, 1.0, 1.0, 1.0, 1.0, 1.0, 1.0, 1.0, 1.0, 1.0, 1.0, 1.0, 1.0, 1.0, 1.0, 1.0, 1.0, 1.0, 1.0, 1.0, 1.0, 1.0, 1.0, 1.0, 1.0, 1.0, 1.0, 1.0, 1.0, 1.0, 1.0, 1.0, 1.0, 1.0, 1.0, 1.0, 1.0, 1.0, 1.0, 1.0, 1.0, 1.0, 1.0, 1.0, 1.0, 1.0, 1.0, 1.0, 1.0, 1.0, 1.0, 1.0, 1.0, 1.0, 1.0, 1.0, 1.0])
me_cube_001.materials.append(mat_wood)
me_cube_001.update()
me_branch = bpy.data.meshes.new('Branch')
me_branch.from_pydata([(0.6048, -0.9498, 0.0), (1.279, 0.0502, 0.0), (-0.09715, -0.1396, 0.0), (-0.09715, -0.5233, 0.0), (1.199, -0.9052, 0.0), (0.3086, 0.02993, 0.0), (0.005173, 0.02993, 0.0)], [], [(3, 0, 4, 1, 5, 6, 2)])
_uv = me_branch.uv_layers.new(name='UVMap')
_uv.uv.foreach_set('vector', [0.0, 0.4265, 0.4665, 0.0, 0.8614, 0.04458, 0.9148, 1.0, 0.2696, 0.9797, 0.068, 0.9797, 0.0, 0.8102])
me_branch.materials.append(mat_branch)
me_branch.update()

# ---- objects
ob_cube = bpy.data.objects.new('Cube', me_cube_001)
ob_branch = bpy.data.objects.new('Branch', me_branch)

# ---- transforms, parenting, visibility, modifiers, constraints
ob_cube.location = (0.0, 0.0, 1.0)
_vg = ob_cube.vertex_groups.new(name='Group')
_m = ob_cube.modifiers.new('ParticleSystem', 'PARTICLE_SYSTEM')
ob_branch.location = (12.17, 0.0, 0.0)
ob_branch.scale = (10.72, 10.72, 10.72)
ob_branch.hide_render = True

# ---- collection membership
col_collection.objects.link(ob_cube)
col_collection.objects.link(ob_branch)

# ---- scene / render settings (as saved in the file)
scene.frame_start = 1; scene.frame_end = 250; scene.frame_set(1)
scene.render.engine = 'BLENDER_EEVEE_NEXT'
scene.cycles.sampling_pattern = 'TABULATED_SOBOL'
scene.eevee.ray_tracing_options.trace_max_roughness = 0.0
bpy.context.view_layer.update()

# ---- added for rendering (the .blend has no active camera and no usable light): camera, sun
cam_auto = bpy.data.cameras.new('AutoCamera')
cam_auto.lens = 50.0
cam_auto.sensor_width = 36.0
cam_auto.clip_end = 1000.0
ob_auto_camera = bpy.data.objects.new('AutoCamera', cam_auto)
scene.collection.objects.link(ob_auto_camera)
ob_auto_camera.location = (25.1259, -30.642, 28.1321)
ob_auto_camera.rotation_euler = (1.09748, -7.21219e-08, 0.694738)
scene.camera = ob_auto_camera
light_auto_sun = bpy.data.lights.new('AutoSun', 'SUN')
light_auto_sun.energy = 3.0
light_auto_sun.angle = 0.0523599
ob_auto_sun = bpy.data.objects.new('AutoSun', light_auto_sun)
scene.collection.objects.link(ob_auto_sun)
ob_auto_sun.rotation_euler = (0.872665, 0.174533, 0.523599)
bpy.context.view_layer.update()
